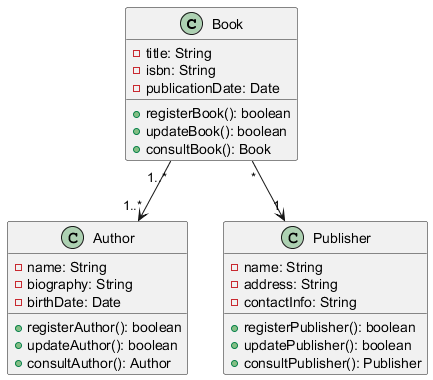

The diagram above was rendered by PlantUML. Its source (embedded in the PNG):
@startuml
class Book {
    - title: String
    - isbn: String
    - publicationDate: Date
    + registerBook(): boolean
    + updateBook(): boolean
    + consultBook(): Book
}

class Author {
    - name: String
    - biography: String
    - birthDate: Date
    + registerAuthor(): boolean
    + updateAuthor(): boolean
    + consultAuthor(): Author
}

class Publisher {
    - name: String
    - address: String
    - contactInfo: String
    + registerPublisher(): boolean
    + updatePublisher(): boolean
    + consultPublisher(): Publisher
}

Book "1..*" --> "1..*" Author
Book "*" --> "1" Publisher
@enduml